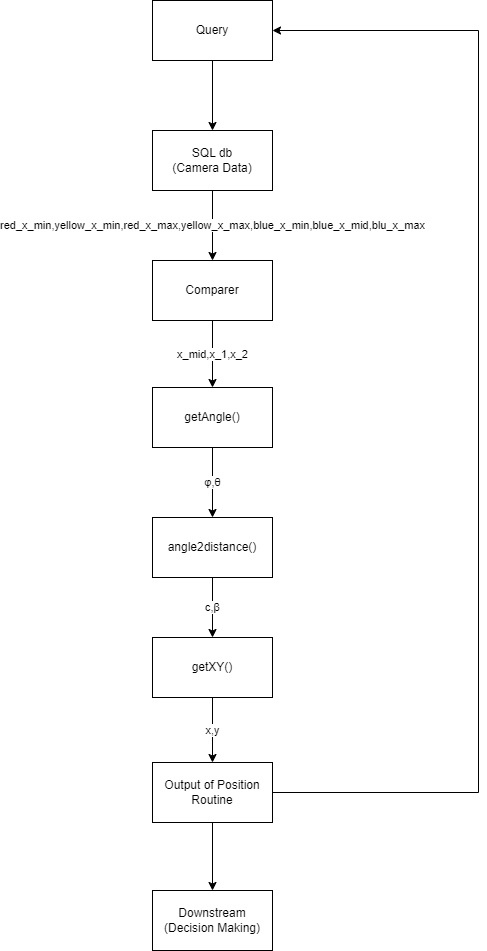

The diagram above was exported from draw.io. Its source (the exported page's mxGraphModel, read from the mxfile embedded in the PNG):
<mxGraphModel dx="1221" dy="718" grid="1" gridSize="10" guides="1" tooltips="1" connect="1" arrows="1" fold="1" page="1" pageScale="1" pageWidth="827" pageHeight="1169" math="0" shadow="0">
  <root>
    <mxCell id="0" />
    <mxCell id="1" parent="0" />
    <mxCell id="ynUGKmh4L3a2u3Kop_TS-9" value="red_x_min,yellow_x_min,red_x_max,yellow_x_max,blue_x_min,blue_x_mid,blu_x_max" style="edgeStyle=orthogonalEdgeStyle;rounded=0;orthogonalLoop=1;jettySize=auto;html=1;entryX=0.5;entryY=0;entryDx=0;entryDy=0;" edge="1" parent="1" source="ynUGKmh4L3a2u3Kop_TS-1" target="ynUGKmh4L3a2u3Kop_TS-13">
      <mxGeometry relative="1" as="geometry">
        <mxPoint x="410" y="320" as="targetPoint" />
      </mxGeometry>
    </mxCell>
    <mxCell id="ynUGKmh4L3a2u3Kop_TS-1" value="SQL db&lt;br&gt;(Camera Data)" style="rounded=0;whiteSpace=wrap;html=1;" vertex="1" parent="1">
      <mxGeometry x="354" y="290" width="120" height="60" as="geometry" />
    </mxCell>
    <mxCell id="ynUGKmh4L3a2u3Kop_TS-10" value="φ,θ" style="edgeStyle=orthogonalEdgeStyle;rounded=0;orthogonalLoop=1;jettySize=auto;html=1;" edge="1" parent="1" source="ynUGKmh4L3a2u3Kop_TS-2" target="ynUGKmh4L3a2u3Kop_TS-3">
      <mxGeometry relative="1" as="geometry" />
    </mxCell>
    <mxCell id="ynUGKmh4L3a2u3Kop_TS-2" value="getAngle()" style="rounded=0;whiteSpace=wrap;html=1;" vertex="1" parent="1">
      <mxGeometry x="354" y="547" width="120" height="60" as="geometry" />
    </mxCell>
    <mxCell id="ynUGKmh4L3a2u3Kop_TS-11" value="c,β" style="edgeStyle=orthogonalEdgeStyle;rounded=0;orthogonalLoop=1;jettySize=auto;html=1;" edge="1" parent="1" source="ynUGKmh4L3a2u3Kop_TS-3" target="ynUGKmh4L3a2u3Kop_TS-4">
      <mxGeometry relative="1" as="geometry" />
    </mxCell>
    <mxCell id="ynUGKmh4L3a2u3Kop_TS-3" value="angle2distance()" style="rounded=0;whiteSpace=wrap;html=1;" vertex="1" parent="1">
      <mxGeometry x="354" y="677" width="120" height="60" as="geometry" />
    </mxCell>
    <mxCell id="ynUGKmh4L3a2u3Kop_TS-12" value="x,y" style="edgeStyle=orthogonalEdgeStyle;rounded=0;orthogonalLoop=1;jettySize=auto;html=1;" edge="1" parent="1" source="ynUGKmh4L3a2u3Kop_TS-4" target="ynUGKmh4L3a2u3Kop_TS-5">
      <mxGeometry relative="1" as="geometry" />
    </mxCell>
    <mxCell id="ynUGKmh4L3a2u3Kop_TS-4" value="getXY()" style="rounded=0;whiteSpace=wrap;html=1;" vertex="1" parent="1">
      <mxGeometry x="354" y="797" width="120" height="60" as="geometry" />
    </mxCell>
    <mxCell id="ynUGKmh4L3a2u3Kop_TS-23" style="edgeStyle=orthogonalEdgeStyle;rounded=0;orthogonalLoop=1;jettySize=auto;html=1;entryX=1;entryY=0.5;entryDx=0;entryDy=0;exitX=1;exitY=0.5;exitDx=0;exitDy=0;" edge="1" parent="1" source="ynUGKmh4L3a2u3Kop_TS-5" target="ynUGKmh4L3a2u3Kop_TS-17">
      <mxGeometry relative="1" as="geometry">
        <mxPoint x="680" y="932" as="sourcePoint" />
        <mxPoint x="740" y="200" as="targetPoint" />
        <Array as="points">
          <mxPoint x="680" y="952" />
          <mxPoint x="680" y="190" />
        </Array>
      </mxGeometry>
    </mxCell>
    <mxCell id="ynUGKmh4L3a2u3Kop_TS-27" value="" style="edgeStyle=orthogonalEdgeStyle;rounded=0;orthogonalLoop=1;jettySize=auto;html=1;" edge="1" parent="1" source="ynUGKmh4L3a2u3Kop_TS-5" target="ynUGKmh4L3a2u3Kop_TS-25">
      <mxGeometry relative="1" as="geometry" />
    </mxCell>
    <mxCell id="ynUGKmh4L3a2u3Kop_TS-5" value="Output of Position Routine" style="rounded=0;whiteSpace=wrap;html=1;" vertex="1" parent="1">
      <mxGeometry x="354" y="922" width="120" height="60" as="geometry" />
    </mxCell>
    <mxCell id="ynUGKmh4L3a2u3Kop_TS-14" value="x_mid,x_1,x_2" style="edgeStyle=orthogonalEdgeStyle;rounded=0;orthogonalLoop=1;jettySize=auto;html=1;" edge="1" parent="1" source="ynUGKmh4L3a2u3Kop_TS-13" target="ynUGKmh4L3a2u3Kop_TS-2">
      <mxGeometry relative="1" as="geometry" />
    </mxCell>
    <mxCell id="ynUGKmh4L3a2u3Kop_TS-13" value="Comparer" style="rounded=0;whiteSpace=wrap;html=1;" vertex="1" parent="1">
      <mxGeometry x="354" y="420" width="120" height="60" as="geometry" />
    </mxCell>
    <mxCell id="ynUGKmh4L3a2u3Kop_TS-18" value="" style="edgeStyle=orthogonalEdgeStyle;rounded=0;orthogonalLoop=1;jettySize=auto;html=1;" edge="1" parent="1" source="ynUGKmh4L3a2u3Kop_TS-17" target="ynUGKmh4L3a2u3Kop_TS-1">
      <mxGeometry relative="1" as="geometry" />
    </mxCell>
    <mxCell id="ynUGKmh4L3a2u3Kop_TS-17" value="Query" style="rounded=0;whiteSpace=wrap;html=1;" vertex="1" parent="1">
      <mxGeometry x="354" y="160" width="120" height="60" as="geometry" />
    </mxCell>
    <mxCell id="ynUGKmh4L3a2u3Kop_TS-25" value="Downstream&lt;br&gt;(Decision Making)" style="rounded=0;whiteSpace=wrap;html=1;" vertex="1" parent="1">
      <mxGeometry x="354" y="1050" width="120" height="60" as="geometry" />
    </mxCell>
  </root>
</mxGraphModel>